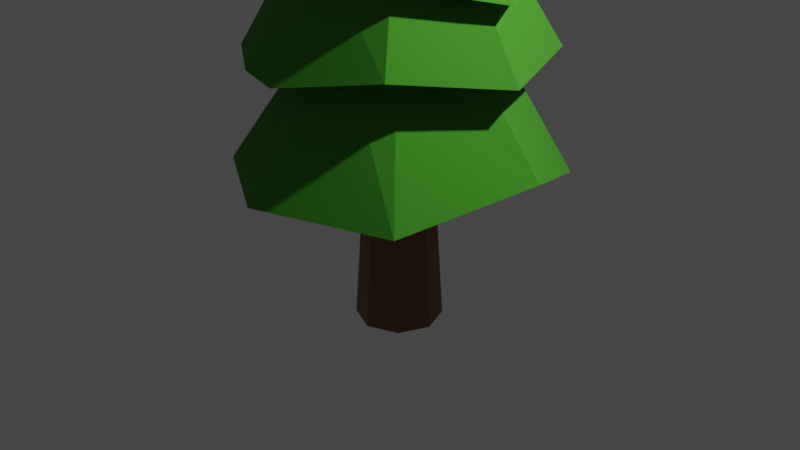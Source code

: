 # Source: tree3.blend  (saved by Blender 2.91.10; exported with 4.5.12 LTS)
import bpy
from mathutils import Matrix  # noqa: F401  (used for matrix-valued properties, if any)

bpy.ops.wm.read_factory_settings(use_empty=True)
scene = bpy.context.scene
scene.name = 'Scene'

# ---- collections
col_collection = bpy.data.collections.new('Collection'); scene.collection.children.link(col_collection)

# ---- materials (node trees are filled in below, after node groups)
mat_material = bpy.data.materials.new('Material')
mat_material.use_transparent_shadow = False
mat_material_004 = bpy.data.materials.new('Material.004')
mat_material_004.use_transparent_shadow = False

# ---- material node trees
mat_material.use_nodes = True; mat_material.node_tree.nodes.clear()
_N = mat_material.node_tree.nodes; _L = mat_material.node_tree.links
n0 = _N.new('ShaderNodeBsdfPrincipled'); n0.name = 'Principled BSDF'; n0.location = (10, 300)
n0.distribution = 'GGX'
n0.subsurface_method = 'BURLEY'
n0.inputs[0].default_value = (0.214, 0.07726, 0.0331, 1.0)
n0.inputs[3].default_value = 1.45
n0.inputs[27].default_value = (0.0, 0.0, 0.0, 1.0)
n0.inputs[28].default_value = 1.0
n1 = _N.new('ShaderNodeOutputMaterial'); n1.name = 'Material Output'; n1.location = (300, 300)
_L.new(n0.outputs[0], n1.inputs[0])
n1.is_active_output = True
mat_material_004.use_nodes = True; mat_material_004.node_tree.nodes.clear()
_N = mat_material_004.node_tree.nodes; _L = mat_material_004.node_tree.links
n0 = _N.new('ShaderNodeBsdfPrincipled'); n0.name = 'Principled BSDF'; n0.location = (10, 300)
n0.distribution = 'GGX'
n0.subsurface_method = 'BURLEY'
n0.inputs[0].default_value = (0.05201, 0.2965, 0.01529, 1.0)
n0.inputs[2].default_value = 1.0
n0.inputs[3].default_value = 1.45
n0.inputs[27].default_value = (0.0, 0.0, 0.0, 1.0)
n0.inputs[28].default_value = 1.0
n1 = _N.new('ShaderNodeOutputMaterial'); n1.name = 'Material Output'; n1.location = (300, 300)
_L.new(n0.outputs[0], n1.inputs[0])
n1.is_active_output = True

# ---- world
world_world = bpy.data.worlds.new('World'); scene.world = world_world
world_world.use_nodes = True; world_world.node_tree.nodes.clear()
_N = world_world.node_tree.nodes; _L = world_world.node_tree.links
n0 = _N.new('ShaderNodeOutputWorld'); n0.name = 'World Output'; n0.location = (300, 300)
n1 = _N.new('ShaderNodeBackground'); n1.name = 'Background'; n1.location = (10, 300)
n1.inputs[0].default_value = (0.05088, 0.05088, 0.05088, 1.0)
_L.new(n1.outputs[0], n0.inputs[0])
n0.is_active_output = True
world_world.color = (0.05088, 0.05088, 0.05088)
world_world.use_sun_shadow = False
world_world.sun_shadow_jitter_overblur = 0.0

# ---- cameras
cam_camera = bpy.data.cameras.new('Camera')
cam_camera.clip_end = 100.0
cam_camera.ortho_scale = 7.314

# ---- lights
light_light = bpy.data.lights.new('Light', 'POINT')
light_light.transmission_factor = 0.0
light_light.energy = 1000.0
light_light.shadow_soft_size = 0.1
light_light.shadow_maximum_resolution = 0.006
light_light.use_absolute_resolution = True

# ---- meshes
me_cylinder = bpy.data.meshes.new('Cylinder')
me_cylinder.from_pydata([(0.0, 1.0, -1.0), (-2.235e-09, 0.7, 1.0), (0.7071, 0.7071, -1.0), (0.495, 0.495, 1.0), (1.0, -4.371e-08, -1.0), (0.7, -2.836e-08, 1.0), (0.7071, -0.7071, -1.0), (0.495, -0.495, 1.0), (-8.742e-08, -1.0, -1.0), (-6.343e-08, -0.7, 1.0), (-0.7071, -0.7071, -1.0), (-0.495, -0.495, 1.0), (-1.0, 1.192e-08, -1.0), (-0.7, 1.058e-08, 1.0), (-0.7071, 0.7071, -1.0), (-0.495, 0.495, 1.0)], [], [(0, 1, 3, 2), (2, 3, 5, 4), (4, 5, 7, 6), (6, 7, 9, 8), (8, 9, 11, 10), (10, 11, 13, 12), (3, 1, 15, 13, 11, 9, 7, 5), (12, 13, 15, 14), (14, 15, 1, 0), (0, 2, 4, 6, 8, 10, 12, 14)])
_uv = me_cylinder.uv_layers.new(name='UVMap')
_uv.uv.foreach_set('vector', [1.0, 0.5, 1.0, 1.0, 0.875, 1.0, 0.875, 0.5, 0.875, 0.5, 0.875, 1.0, 0.75, 1.0, 0.75, 0.5, 0.75, 0.5, 0.75, 1.0, 0.625, 1.0, 0.625, 0.5, 0.625, 0.5, 0.625, 1.0, 0.5, 1.0, 0.5, 0.5, 0.5, 0.5, 0.5, 1.0, 0.375, 1.0, 0.375, 0.5, 0.375, 0.5, 0.375, 1.0, 0.25, 1.0, 0.25, 0.5, 0.4197, 0.4197, 0.25, 0.49, 0.08029, 0.4197, 0.01, 0.25, 0.08029, 0.08029, 0.25, 0.01, 0.4197, 0.08029, 0.49, 0.25, 0.25, 0.5, 0.25, 1.0, 0.125, 1.0, 0.125, 0.5, 0.125, 0.5, 0.125, 1.0, 0.0, 1.0, 0.0, 0.5, 0.75, 0.49, 0.9197, 0.4197, 0.99, 0.25, 0.9197, 0.08029, 0.75, 0.01, 0.5803, 0.08029, 0.51, 0.25, 0.5803, 0.4197])
me_cylinder.materials.append(mat_material)
me_cylinder.use_remesh_fix_poles = True
me_cylinder.use_remesh_preserve_attributes = False
me_cylinder.use_mirror_vertex_groups = False
me_cylinder.update()
me_cylinder_001 = bpy.data.meshes.new('Cylinder.001')
me_cylinder_001.from_pydata([(-1.961e-09, 1.035, -1.0), (-3.318e-09, 0.5695, 0.4), (0.7263, 0.7343, -1.266), (0.4027, 0.4027, 0.4), (1.0, 0.1127, -0.9628), (0.5695, -1.878e-08, 0.4), (0.7263, -0.7182, -1.0), (0.4027, -0.4027, 0.27), (-0.1785, -1.019, -1.21), (-5.311e-08, -0.5695, 0.4), (-0.6831, -0.7182, -1.125), (-0.3595, -0.4027, 0.2746), (-1.027, 0.008058, -1.271), (-0.5695, 1.291e-08, 0.4), (-0.7263, 0.7343, -1.483), (-0.4027, 0.4027, 0.4), (-0.1151, 1.236, -1.118), (0.927, 0.935, -1.266), (1.289, 0.1196, -0.928), (0.927, -0.9189, -1.19), (-0.1785, -1.303, -1.21), (-0.8837, -0.9189, -1.125), (-1.311, 0.008058, -1.271), (-0.927, 0.935, -1.483), (4.26e-09, 0.8906, -0.6), (0.6791, 0.446, -0.5511), (0.5333, -0.2501, -0.5511), (0.2756, -0.8197, -0.5511), (0.201, -0.8671, -0.5511), (-0.6223, -0.6634, -0.7253), (-1.028, -0.1784, -0.9092), (-0.6961, 0.6023, -0.6), (-1.961e-09, 1.035, -0.7509), (0.7263, 0.7343, -1.017), (1.0, 0.1127, -0.7137), (0.7263, -0.7182, -0.7509), (-0.1785, -1.019, -0.9614), (-0.6831, -0.7182, -0.8763), (-1.027, 0.008058, -1.022), (-0.7263, 0.7343, -1.234)], [], [(16, 1, 3, 17), (17, 3, 5, 18), (18, 5, 7, 19), (19, 7, 9, 20), (20, 9, 11, 21), (21, 11, 13, 22), (3, 1, 15, 13, 11, 9, 7, 5), (22, 13, 15, 23), (23, 15, 1, 16), (0, 2, 25, 24), (2, 0, 16, 17), (4, 2, 17, 18), (6, 4, 18, 19), (8, 6, 19, 20), (10, 8, 20, 21), (12, 10, 21, 22), (14, 12, 22, 23), (0, 14, 23, 16), (8, 6, 35, 36), (14, 0, 24, 31), (10, 12, 30, 29), (6, 8, 28, 27), (2, 4, 26, 25), (12, 14, 31, 30), (8, 10, 29, 28), (4, 6, 27, 26), (32, 39, 38, 37, 36, 35, 34, 33), (4, 2, 33, 34), (14, 12, 38, 39), (10, 8, 36, 37), (6, 4, 34, 35), (2, 0, 32, 33), (0, 14, 39, 32), (12, 10, 37, 38)])
_uv = me_cylinder_001.uv_layers.new(name='UVMap')
_uv.uv.foreach_set('vector', [1.0, 0.5, 1.0, 1.0, 0.875, 1.0, 0.875, 0.5, 0.875, 0.5, 0.875, 1.0, 0.75, 1.0, 0.75, 0.5, 0.75, 0.5, 0.75, 1.0, 0.625, 1.0, 0.625, 0.5, 0.625, 0.5, 0.625, 1.0, 0.5, 1.0, 0.5, 0.5, 0.5, 0.5, 0.5, 1.0, 0.375, 1.0, 0.375, 0.5, 0.375, 0.5, 0.375, 1.0, 0.25, 1.0, 0.25, 0.5, 0.4197, 0.4197, 0.25, 0.49, 0.08029, 0.4197, 0.01, 0.25, 0.08029, 0.08029, 0.25, 0.01, 0.4197, 0.08029, 0.49, 0.25, 0.25, 0.5, 0.25, 1.0, 0.125, 1.0, 0.125, 0.5, 0.125, 0.5, 0.125, 1.0, 0.0, 1.0, 0.0, 0.5, 0.75, 0.438, 0.883, 0.383, 0.883, 0.383, 0.75, 0.438, 0.883, 0.383, 0.75, 0.438, 0.75, 0.49, 0.9197, 0.4197, 0.938, 0.25, 0.883, 0.383, 0.9197, 0.4197, 0.99, 0.25, 0.883, 0.117, 0.938, 0.25, 0.99, 0.25, 0.9197, 0.08029, 0.75, 0.06195, 0.883, 0.117, 0.9197, 0.08029, 0.75, 0.01, 0.617, 0.117, 0.75, 0.06195, 0.75, 0.01, 0.5803, 0.08029, 0.562, 0.25, 0.617, 0.117, 0.5803, 0.08029, 0.51, 0.25, 0.617, 0.383, 0.562, 0.25, 0.51, 0.25, 0.5803, 0.4197, 0.75, 0.438, 0.617, 0.383, 0.5803, 0.4197, 0.75, 0.49, 0.75, 0.06195, 0.883, 0.117, 0.883, 0.117, 0.75, 0.06195, 0.617, 0.383, 0.75, 0.438, 0.75, 0.438, 0.617, 0.383, 0.617, 0.117, 0.562, 0.25, 0.562, 0.25, 0.617, 0.117, 0.883, 0.117, 0.75, 0.06195, 0.75, 0.06195, 0.883, 0.117, 0.883, 0.383, 0.938, 0.25, 0.938, 0.25, 0.883, 0.383, 0.562, 0.25, 0.617, 0.383, 0.617, 0.383, 0.562, 0.25, 0.75, 0.06195, 0.617, 0.117, 0.617, 0.117, 0.75, 0.06195, 0.938, 0.25, 0.883, 0.117, 0.883, 0.117, 0.938, 0.25, 0.0, 0.0, 0.0, 0.0, 0.0, 0.0, 0.0, 0.0, 0.0, 0.0, 0.0, 0.0, 0.0, 0.0, 0.0, 0.0, 0.938, 0.25, 0.883, 0.383, 0.883, 0.383, 0.938, 0.25, 0.617, 0.383, 0.562, 0.25, 0.562, 0.25, 0.617, 0.383, 0.617, 0.117, 0.75, 0.06195, 0.75, 0.06195, 0.617, 0.117, 0.883, 0.117, 0.938, 0.25, 0.938, 0.25, 0.883, 0.117, 0.883, 0.383, 0.75, 0.438, 0.75, 0.438, 0.883, 0.383, 0.75, 0.438, 0.617, 0.383, 0.617, 0.383, 0.75, 0.438, 0.562, 0.25, 0.617, 0.117, 0.617, 0.117, 0.562, 0.25])
me_cylinder_001.materials.append(mat_material_004)
me_cylinder_001.use_remesh_fix_poles = True
me_cylinder_001.use_remesh_preserve_attributes = False
me_cylinder_001.use_mirror_vertex_groups = False
me_cylinder_001.update()
me_cylinder_002 = bpy.data.meshes.new('Cylinder.002')
me_cylinder_002.from_pydata([(0.0, 0.7835, -1.0), (0.006865, 0.5597, 0.1008), (0.554, 0.554, -1.0), (0.4096, 0.3929, 0.1008), (0.7835, -4.022e-08, -1.0), (0.5764, -0.00979, 0.1008), (0.5007, -0.5474, -0.7935), (0.4096, -0.4125, 0.1008), (-6.996e-08, -0.7835, -1.0), (0.006865, -0.5793, 0.1008), (-0.554, -0.554, -1.0), (-0.3959, -0.4125, 0.1008), (-0.7835, 1.192e-08, -1.0), (-0.5627, -0.00979, 0.1008), (-0.554, 0.554, -1.0), (-0.3959, 0.3929, 0.1008), (0.08312, 0.914, -0.815), (0.7071, 0.7071, -1.0), (1.0, -4.371e-08, -1.0), (0.6538, -0.7005, -0.7935), (-8.742e-08, -1.0, -1.0), (-0.7071, -0.7071, -1.0), (-1.0, 1.192e-08, -1.0), (-0.7071, 0.7071, -1.0), (-4.864e-05, 0.6778, -0.5979), (0.5342, 0.4564, -0.5996), (0.7555, -0.0778, -0.6015), (0.5342, -0.612, -0.6026), (4.858e-05, -0.8333, -0.6021), (-0.5342, -0.6119, -0.6004), (-0.7555, -0.0777, -0.5985), (-0.5342, 0.4565, -0.5974), (-0.8265, 0.4028, -0.8516), (-0.4793, 0.1916, 0.1008), (-0.6417, 0.3262, -0.8516), (-0.6449, 0.1894, -0.598), (-0.343, -0.9299, -1.012), (-0.2494, -0.4732, 0.1008), (-0.2456, -0.7538, -1.012), (-0.3399, -0.6924, -0.6011)], [], [(16, 1, 3, 17), (17, 3, 5, 18), (18, 5, 7, 19), (19, 7, 9, 20), (36, 37, 11, 21), (21, 11, 13, 22), (3, 1, 15, 33, 13, 11, 37, 9, 7, 5), (32, 33, 15, 23), (23, 15, 1, 16), (0, 2, 25, 24), (2, 0, 16, 17), (4, 2, 17, 18), (6, 4, 18, 19), (8, 6, 19, 20), (38, 8, 20, 36), (12, 10, 21, 22), (34, 12, 22, 32), (0, 14, 23, 16), (24, 25, 26, 27, 28, 39, 29, 30, 35, 31), (14, 0, 24, 31), (10, 12, 30, 29), (6, 8, 28, 27), (2, 4, 26, 25), (34, 14, 31, 35), (38, 10, 29, 39), (4, 6, 27, 26), (12, 34, 35, 30), (14, 34, 32, 23), (22, 13, 33, 32), (8, 38, 39, 28), (10, 38, 36, 21), (20, 9, 37, 36)])
_uv = me_cylinder_002.uv_layers.new(name='UVMap')
_uv.uv.foreach_set('vector', [1.0, 0.5, 1.0, 1.0, 0.875, 1.0, 0.875, 0.5, 0.875, 0.5, 0.875, 1.0, 0.75, 1.0, 0.75, 0.5, 0.75, 0.5, 0.75, 1.0, 0.625, 1.0, 0.625, 0.5, 0.625, 0.5, 0.625, 1.0, 0.5, 1.0, 0.5, 0.5, 0.4205, 0.5, 0.4205, 1.0, 0.375, 1.0, 0.375, 0.5, 0.375, 0.5, 0.375, 1.0, 0.25, 1.0, 0.25, 0.5, 0.4197, 0.4197, 0.25, 0.49, 0.08029, 0.4197, 0.04515, 0.3349, 0.01, 0.25, 0.08029, 0.08029, 0.142, 0.05473, 0.25, 0.01, 0.4197, 0.08029, 0.49, 0.25, 0.1875, 0.5, 0.1875, 1.0, 0.125, 1.0, 0.125, 0.5, 0.125, 0.5, 0.125, 1.0, 0.0, 1.0, 0.0, 0.5, 0.75, 0.438, 0.883, 0.383, 0.883, 0.383, 0.75, 0.438, 0.883, 0.383, 0.75, 0.438, 0.75, 0.49, 0.9197, 0.4197, 0.938, 0.25, 0.883, 0.383, 0.9197, 0.4197, 0.99, 0.25, 0.883, 0.117, 0.938, 0.25, 0.99, 0.25, 0.9197, 0.08029, 0.75, 0.06195, 0.883, 0.117, 0.9197, 0.08029, 0.75, 0.01, 0.6654, 0.097, 0.75, 0.06195, 0.75, 0.01, 0.642, 0.05473, 0.562, 0.25, 0.617, 0.117, 0.5803, 0.08029, 0.51, 0.25, 0.5895, 0.3165, 0.562, 0.25, 0.51, 0.25, 0.5451, 0.3349, 0.75, 0.438, 0.617, 0.383, 0.5803, 0.4197, 0.75, 0.49, 0.75, 0.438, 0.883, 0.383, 0.938, 0.25, 0.883, 0.117, 0.75, 0.06195, 0.6654, 0.097, 0.617, 0.117, 0.562, 0.25, 0.5895, 0.3165, 0.617, 0.383, 0.617, 0.383, 0.75, 0.438, 0.75, 0.438, 0.617, 0.383, 0.617, 0.117, 0.562, 0.25, 0.562, 0.25, 0.617, 0.117, 0.883, 0.117, 0.75, 0.06195, 0.75, 0.06195, 0.883, 0.117, 0.883, 0.383, 0.938, 0.25, 0.938, 0.25, 0.883, 0.383, 0.5895, 0.3165, 0.617, 0.383, 0.617, 0.383, 0.5895, 0.3165, 0.6654, 0.097, 0.617, 0.117, 0.617, 0.117, 0.6654, 0.097, 0.938, 0.25, 0.883, 0.117, 0.883, 0.117, 0.938, 0.25, 0.562, 0.25, 0.5895, 0.3165, 0.5895, 0.3165, 0.562, 0.25, 0.617, 0.383, 0.5895, 0.3165, 0.5451, 0.3349, 0.5803, 0.4197, 0.25, 0.5, 0.25, 1.0, 0.1875, 1.0, 0.1875, 0.5, 0.75, 0.06195, 0.6654, 0.097, 0.6654, 0.097, 0.75, 0.06195, 0.617, 0.117, 0.6654, 0.097, 0.642, 0.05473, 0.5803, 0.08029, 0.5, 0.5, 0.5, 1.0, 0.4205, 1.0, 0.4205, 0.5])
me_cylinder_002.materials.append(mat_material_004)
me_cylinder_002.use_remesh_fix_poles = True
me_cylinder_002.use_remesh_preserve_attributes = False
me_cylinder_002.use_mirror_vertex_groups = False
me_cylinder_002.update()
me_cylinder_004 = bpy.data.meshes.new('Cylinder.004')
me_cylinder_004.from_pydata([(0.0, 0.7835, -1.0), (0.006865, 0.5597, 0.1008), (0.554, 0.554, -1.0), (0.4096, 0.3929, 0.1008), (0.7835, -4.022e-08, -1.0), (0.6405, 0.0779, -0.1044), (0.554, -0.554, -1.0), (0.4096, -0.4125, 0.1008), (-6.996e-08, -0.7835, -1.0), (0.006865, -0.5793, 0.1008), (-0.554, -0.554, -1.0), (-0.3959, -0.4125, 0.1008), (-0.7835, 1.192e-08, -1.0), (-0.5627, -0.00979, 0.1008), (-0.554, 0.554, -1.0), (-0.3959, 0.3929, 0.1008), (0.0, 1.0, -1.0), (0.7071, 0.7071, -1.0), (1.064, 0.08769, -1.205), (0.7071, -0.7071, -1.0), (-8.742e-08, -1.0, -1.0), (-0.9022, -0.6194, -1.141), (-1.0, 1.192e-08, -1.0), (-0.7071, 0.7071, -1.0), (-4.864e-05, 0.6778, -0.5979), (0.5342, 0.4564, -0.5996), (0.7555, -0.0778, -0.6015), (0.5342, -0.612, -0.6026), (4.858e-05, -0.8333, -0.6021), (-0.4184, -0.6756, -0.7033), (-0.7555, -0.0777, -0.5985), (-0.5342, 0.4565, -0.5974), (0.4679, -0.8118, -0.9156), (0.2082, -0.4959, 0.1008), (0.3914, -0.6271, -0.9156), (0.2671, -0.7226, -0.6023)], [], [(16, 1, 3, 17), (17, 3, 5, 18), (18, 5, 7, 19), (32, 33, 9, 20), (20, 9, 11, 21), (21, 11, 13, 22), (3, 1, 15, 13, 11, 9, 33, 7, 5), (22, 13, 15, 23), (23, 15, 1, 16), (0, 2, 25, 24), (2, 0, 16, 17), (4, 2, 17, 18), (6, 4, 18, 19), (34, 6, 19, 32), (10, 8, 20, 21), (12, 10, 21, 22), (14, 12, 22, 23), (0, 14, 23, 16), (24, 25, 26, 27, 35, 28, 29, 30, 31), (14, 0, 24, 31), (10, 12, 30, 29), (34, 8, 28, 35), (2, 4, 26, 25), (12, 14, 31, 30), (8, 10, 29, 28), (4, 6, 27, 26), (6, 34, 35, 27), (8, 34, 32, 20), (19, 7, 33, 32)])
_uv = me_cylinder_004.uv_layers.new(name='UVMap')
_uv.uv.foreach_set('vector', [1.0, 0.5, 1.0, 1.0, 0.875, 1.0, 0.875, 0.5, 0.875, 0.5, 0.875, 1.0, 0.75, 1.0, 0.75, 0.5, 0.75, 0.5, 0.75, 1.0, 0.625, 1.0, 0.625, 0.5, 0.5625, 0.5, 0.5625, 1.0, 0.5, 1.0, 0.5, 0.5, 0.5, 0.5, 0.5, 1.0, 0.375, 1.0, 0.375, 0.5, 0.375, 0.5, 0.375, 1.0, 0.25, 1.0, 0.25, 0.5, 0.4197, 0.4197, 0.25, 0.49, 0.08029, 0.4197, 0.01, 0.25, 0.08029, 0.08029, 0.25, 0.01, 0.3349, 0.04515, 0.4197, 0.08029, 0.49, 0.25, 0.25, 0.5, 0.25, 1.0, 0.125, 1.0, 0.125, 0.5, 0.125, 0.5, 0.125, 1.0, 0.0, 1.0, 0.0, 0.5, 0.75, 0.438, 0.883, 0.383, 0.883, 0.383, 0.75, 0.438, 0.883, 0.383, 0.75, 0.438, 0.75, 0.49, 0.9197, 0.4197, 0.938, 0.25, 0.883, 0.383, 0.9197, 0.4197, 0.99, 0.25, 0.883, 0.117, 0.938, 0.25, 0.99, 0.25, 0.9197, 0.08029, 0.8165, 0.08949, 0.883, 0.117, 0.9197, 0.08029, 0.8349, 0.04515, 0.617, 0.117, 0.75, 0.06195, 0.75, 0.01, 0.5803, 0.08029, 0.562, 0.25, 0.617, 0.117, 0.5803, 0.08029, 0.51, 0.25, 0.617, 0.383, 0.562, 0.25, 0.51, 0.25, 0.5803, 0.4197, 0.75, 0.438, 0.617, 0.383, 0.5803, 0.4197, 0.75, 0.49, 0.75, 0.438, 0.883, 0.383, 0.938, 0.25, 0.883, 0.117, 0.8165, 0.08949, 0.75, 0.06195, 0.617, 0.117, 0.562, 0.25, 0.617, 0.383, 0.617, 0.383, 0.75, 0.438, 0.75, 0.438, 0.617, 0.383, 0.617, 0.117, 0.562, 0.25, 0.562, 0.25, 0.617, 0.117, 0.8165, 0.08949, 0.75, 0.06195, 0.75, 0.06195, 0.8165, 0.08949, 0.883, 0.383, 0.938, 0.25, 0.938, 0.25, 0.883, 0.383, 0.562, 0.25, 0.617, 0.383, 0.617, 0.383, 0.562, 0.25, 0.75, 0.06195, 0.617, 0.117, 0.617, 0.117, 0.75, 0.06195, 0.938, 0.25, 0.883, 0.117, 0.883, 0.117, 0.938, 0.25, 0.883, 0.117, 0.8165, 0.08949, 0.8165, 0.08949, 0.883, 0.117, 0.75, 0.06195, 0.8165, 0.08949, 0.8349, 0.04515, 0.75, 0.01, 0.625, 0.5, 0.625, 1.0, 0.5625, 1.0, 0.5625, 0.5])
me_cylinder_004.materials.append(mat_material_004)
me_cylinder_004.use_remesh_fix_poles = True
me_cylinder_004.use_remesh_preserve_attributes = False
me_cylinder_004.use_mirror_vertex_groups = False
me_cylinder_004.update()
me_cylinder_005 = bpy.data.meshes.new('Cylinder.005')
me_cylinder_005.from_pydata([(0.0, 0.7835, -1.0), (0.006865, 0.5597, 0.1008), (0.554, 0.554, -1.0), (0.4096, 0.3929, 0.1008), (0.7835, -4.022e-08, -1.0), (0.5764, -0.00979, 0.1008), (0.554, -0.554, -1.0), (0.4096, -0.4125, 0.1008), (-6.996e-08, -0.7835, -1.0), (0.006865, -0.5793, 0.1008), (-0.5008, -0.561, -1.153), (-0.3959, -0.4125, 0.1008), (-0.7835, 1.192e-08, -1.0), (-0.5627, -0.00979, 0.1008), (-0.5419, 0.6057, -0.9566), (-0.3959, 0.3929, 0.1008), (0.0, 1.0, -1.0), (0.7156, 0.7034, -1.096), (1.032, -0.2089, -1.136), (0.7071, -0.7071, -1.0), (-8.742e-08, -1.0, -1.0), (-0.6539, -0.7141, -1.153), (-1.0, 1.192e-08, -1.0), (-0.6949, 0.7588, -0.9566), (-4.864e-05, 0.6778, -0.5979), (0.5342, 0.4564, -0.5996), (0.7555, -0.0778, -0.6015), (0.5342, -0.612, -0.6026), (4.858e-05, -0.8333, -0.6021), (-0.4759, -0.6243, -0.7329), (-0.7555, -0.0777, -0.5985), (-0.5342, 0.4565, -0.5974)], [], [(16, 1, 3, 17), (17, 3, 5, 18), (18, 5, 7, 19), (19, 7, 9, 20), (20, 9, 11, 21), (21, 11, 13, 22), (3, 1, 15, 13, 11, 9, 7, 5), (22, 13, 15, 23), (23, 15, 1, 16), (0, 2, 25, 24), (2, 0, 16, 17), (4, 2, 17, 18), (6, 4, 18, 19), (8, 6, 19, 20), (10, 8, 20, 21), (12, 10, 21, 22), (14, 12, 22, 23), (0, 14, 23, 16), (24, 25, 26, 27, 28, 29, 30, 31), (14, 0, 24, 31), (10, 12, 30, 29), (6, 8, 28, 27), (2, 4, 26, 25), (12, 14, 31, 30), (8, 10, 29, 28), (4, 6, 27, 26)])
_uv = me_cylinder_005.uv_layers.new(name='UVMap')
_uv.uv.foreach_set('vector', [1.0, 0.5, 1.0, 1.0, 0.875, 1.0, 0.875, 0.5, 0.875, 0.5, 0.875, 1.0, 0.75, 1.0, 0.75, 0.5, 0.75, 0.5, 0.75, 1.0, 0.625, 1.0, 0.625, 0.5, 0.625, 0.5, 0.625, 1.0, 0.5, 1.0, 0.5, 0.5, 0.5, 0.5, 0.5, 1.0, 0.375, 1.0, 0.375, 0.5, 0.375, 0.5, 0.375, 1.0, 0.25, 1.0, 0.25, 0.5, 0.4197, 0.4197, 0.25, 0.49, 0.08029, 0.4197, 0.01, 0.25, 0.08029, 0.08029, 0.25, 0.01, 0.4197, 0.08029, 0.49, 0.25, 0.25, 0.5, 0.25, 1.0, 0.125, 1.0, 0.125, 0.5, 0.125, 0.5, 0.125, 1.0, 0.0, 1.0, 0.0, 0.5, 0.75, 0.438, 0.883, 0.383, 0.883, 0.383, 0.75, 0.438, 0.883, 0.383, 0.75, 0.438, 0.75, 0.49, 0.9197, 0.4197, 0.938, 0.25, 0.883, 0.383, 0.9197, 0.4197, 0.99, 0.25, 0.883, 0.117, 0.938, 0.25, 0.99, 0.25, 0.9197, 0.08029, 0.75, 0.06195, 0.883, 0.117, 0.9197, 0.08029, 0.75, 0.01, 0.617, 0.117, 0.75, 0.06195, 0.75, 0.01, 0.5803, 0.08029, 0.562, 0.25, 0.617, 0.117, 0.5803, 0.08029, 0.51, 0.25, 0.617, 0.383, 0.562, 0.25, 0.51, 0.25, 0.5803, 0.4197, 0.75, 0.438, 0.617, 0.383, 0.5803, 0.4197, 0.75, 0.49, 0.75, 0.438, 0.883, 0.383, 0.938, 0.25, 0.883, 0.117, 0.75, 0.06195, 0.617, 0.117, 0.562, 0.25, 0.617, 0.383, 0.617, 0.383, 0.75, 0.438, 0.75, 0.438, 0.617, 0.383, 0.617, 0.117, 0.562, 0.25, 0.562, 0.25, 0.617, 0.117, 0.883, 0.117, 0.75, 0.06195, 0.75, 0.06195, 0.883, 0.117, 0.883, 0.383, 0.938, 0.25, 0.938, 0.25, 0.883, 0.383, 0.562, 0.25, 0.617, 0.383, 0.617, 0.383, 0.562, 0.25, 0.75, 0.06195, 0.617, 0.117, 0.617, 0.117, 0.75, 0.06195, 0.938, 0.25, 0.883, 0.117, 0.883, 0.117, 0.938, 0.25])
me_cylinder_005.materials.append(mat_material_004)
me_cylinder_005.use_remesh_fix_poles = True
me_cylinder_005.use_remesh_preserve_attributes = False
me_cylinder_005.use_mirror_vertex_groups = False
me_cylinder_005.update()
me_cylinder_006 = bpy.data.meshes.new('Cylinder.006')
me_cylinder_006.from_pydata([(0.0, 0.7835, -1.0), (-0.02668, 0.02778, 0.431), (0.554, 0.554, -1.0), (0.001058, 0.01682, 0.4183), (0.9264, 0.03016, -1.142), (0.01255, -0.009626, 0.413), (0.554, -0.554, -1.0), (0.001072, -0.03607, 0.4182), (-6.996e-08, -0.7835, -1.0), (-0.02666, -0.04702, 0.4309), (-0.554, -0.554, -1.0), (-0.05441, -0.03606, 0.4436), (-0.6406, 0.03016, -1.142), (-0.0659, -0.009607, 0.4489), (-0.554, 0.554, -1.0), (-0.05442, 0.01684, 0.4437), (0.0, 1.0, -1.0), (0.7071, 0.7071, -1.0), (1.143, 0.03016, -1.142), (0.7071, -0.7071, -1.0), (-8.742e-08, -1.0, -1.0), (-0.7071, -0.7071, -1.0), (-0.8571, 0.03016, -1.142), (-0.7071, 0.7071, -1.0), (-4.864e-05, 0.6778, -0.5979), (0.4847, 0.4, -0.6017), (0.6775, -0.06531, -0.6034), (0.5027, -0.3779, -0.5808), (0.0207, -0.658, -0.5751), (-0.5135, -0.4366, -0.5734), (-0.4659, -0.2618, -0.6956), (-0.4459, 0.4001, -0.5999)], [], [(16, 1, 3, 17), (17, 3, 5, 18), (18, 5, 7, 19), (19, 7, 9, 20), (20, 9, 11, 21), (21, 11, 13, 22), (3, 1, 15, 13, 11, 9, 7, 5), (22, 13, 15, 23), (23, 15, 1, 16), (0, 2, 25, 24), (2, 0, 16, 17), (4, 2, 17, 18), (6, 4, 18, 19), (8, 6, 19, 20), (10, 8, 20, 21), (12, 10, 21, 22), (14, 12, 22, 23), (0, 14, 23, 16), (24, 25, 26, 27, 28, 29, 30, 31), (14, 0, 24, 31), (10, 12, 30, 29), (6, 8, 28, 27), (2, 4, 26, 25), (12, 14, 31, 30), (8, 10, 29, 28), (4, 6, 27, 26)])
_uv = me_cylinder_006.uv_layers.new(name='UVMap')
_uv.uv.foreach_set('vector', [1.0, 0.5, 1.0, 1.0, 0.875, 1.0, 0.875, 0.5, 0.875, 0.5, 0.875, 1.0, 0.75, 1.0, 0.75, 0.5, 0.75, 0.5, 0.75, 1.0, 0.625, 1.0, 0.625, 0.5, 0.625, 0.5, 0.625, 1.0, 0.5, 1.0, 0.5, 0.5, 0.5, 0.5, 0.5, 1.0, 0.375, 1.0, 0.375, 0.5, 0.375, 0.5, 0.375, 1.0, 0.25, 1.0, 0.25, 0.5, 0.4197, 0.4197, 0.25, 0.49, 0.08029, 0.4197, 0.01, 0.25, 0.08029, 0.08029, 0.25, 0.01, 0.4197, 0.08029, 0.49, 0.25, 0.25, 0.5, 0.25, 1.0, 0.125, 1.0, 0.125, 0.5, 0.125, 0.5, 0.125, 1.0, 0.0, 1.0, 0.0, 0.5, 0.75, 0.438, 0.883, 0.383, 0.883, 0.383, 0.75, 0.438, 0.883, 0.383, 0.75, 0.438, 0.75, 0.49, 0.9197, 0.4197, 0.938, 0.25, 0.883, 0.383, 0.9197, 0.4197, 0.99, 0.25, 0.883, 0.117, 0.938, 0.25, 0.99, 0.25, 0.9197, 0.08029, 0.75, 0.06195, 0.883, 0.117, 0.9197, 0.08029, 0.75, 0.01, 0.617, 0.117, 0.75, 0.06195, 0.75, 0.01, 0.5803, 0.08029, 0.562, 0.25, 0.617, 0.117, 0.5803, 0.08029, 0.51, 0.25, 0.617, 0.383, 0.562, 0.25, 0.51, 0.25, 0.5803, 0.4197, 0.75, 0.438, 0.617, 0.383, 0.5803, 0.4197, 0.75, 0.49, 0.75, 0.438, 0.883, 0.383, 0.938, 0.25, 0.883, 0.117, 0.75, 0.06195, 0.617, 0.117, 0.562, 0.25, 0.617, 0.383, 0.617, 0.383, 0.75, 0.438, 0.75, 0.438, 0.617, 0.383, 0.617, 0.117, 0.562, 0.25, 0.562, 0.25, 0.617, 0.117, 0.883, 0.117, 0.75, 0.06195, 0.75, 0.06195, 0.883, 0.117, 0.883, 0.383, 0.938, 0.25, 0.938, 0.25, 0.883, 0.383, 0.562, 0.25, 0.617, 0.383, 0.617, 0.383, 0.562, 0.25, 0.75, 0.06195, 0.617, 0.117, 0.617, 0.117, 0.75, 0.06195, 0.938, 0.25, 0.883, 0.117, 0.883, 0.117, 0.938, 0.25])
me_cylinder_006.materials.append(mat_material_004)
me_cylinder_006.use_remesh_fix_poles = True
me_cylinder_006.use_remesh_preserve_attributes = False
me_cylinder_006.use_mirror_vertex_groups = False
me_cylinder_006.update()

# ---- objects
ob_light = bpy.data.objects.new('Light', light_light)
ob_camera = bpy.data.objects.new('Camera', cam_camera)
ob_cylinder = bpy.data.objects.new('Cylinder', me_cylinder)
ob_cylinder_001 = bpy.data.objects.new('Cylinder.001', me_cylinder_001)
ob_cylinder_002 = bpy.data.objects.new('Cylinder.002', me_cylinder_002)
ob_cylinder_004 = bpy.data.objects.new('Cylinder.004', me_cylinder_004)
ob_cylinder_005 = bpy.data.objects.new('Cylinder.005', me_cylinder_005)
ob_cylinder_006 = bpy.data.objects.new('Cylinder.006', me_cylinder_006)

# ---- transforms, parenting, visibility, modifiers, constraints
ob_light.location = (4.076, 1.005, 5.904)
ob_light.rotation_euler = (0.6503, 0.05522, 1.866)
ob_light.lock_rotations_4d = False
ob_light.empty_display_type = 'ARROWS'
ob_light.color = (0.0, 0.0, 0.0, 0.0)
ob_light.lineart.crease_threshold = 0.0
ob_camera.location = (7.359, -6.926, 4.958)
ob_camera.rotation_euler = (1.109, 0.0, 0.8149)
ob_camera.lock_rotations_4d = False
ob_camera.empty_display_type = 'ARROWS'
ob_camera.color = (0.0, 0.0, 0.0, 0.0)
ob_camera.display_type = 'WIRE'
ob_camera.lineart.crease_threshold = 0.0
ob_cylinder.location = (0.0, 0.0, 0.0)
ob_cylinder.scale = (0.4532, 0.4532, 1.079)
ob_cylinder.lineart.crease_threshold = 0.0
ob_cylinder_001.location = (0.0, 0.0, 1.8)
ob_cylinder_001.scale = (1.287, 1.287, 1.0)
ob_cylinder_001.lineart.crease_threshold = 0.0
ob_cylinder_002.location = (0.0, 0.0, 2.8)
ob_cylinder_002.rotation_euler = (0.04976, 0.03487, -0.02325)
ob_cylinder_002.scale = (1.523, 1.523, 1.001)
ob_cylinder_002.lineart.crease_threshold = 0.0
ob_cylinder_004.location = (0.01435, 0.05155, 3.463)
ob_cylinder_004.rotation_euler = (-0.06864, 0.0003225, -0.03994)
ob_cylinder_004.scale = (1.268, 1.268, 0.8328)
ob_cylinder_004.lineart.crease_threshold = 0.0
ob_cylinder_005.location = (-0.0141, -0.1288, 4.29)
ob_cylinder_005.rotation_euler = (0.05449, 0.01557, -0.01068)
ob_cylinder_005.scale = (1.077, 1.077, 0.8913)
ob_cylinder_005.lineart.crease_threshold = 0.0
ob_cylinder_006.location = (0.04672, -0.047, 5.416)
ob_cylinder_006.rotation_euler = (0.0003816, 0.07375, -0.006184)
ob_cylinder_006.scale = (0.8788, 0.8768, 1.208)
ob_cylinder_006.lineart.crease_threshold = 0.0

# ---- collection membership
col_collection.objects.link(ob_light)
col_collection.objects.link(ob_camera)
col_collection.objects.link(ob_cylinder)
col_collection.objects.link(ob_cylinder_001)
col_collection.objects.link(ob_cylinder_002)
col_collection.objects.link(ob_cylinder_004)
col_collection.objects.link(ob_cylinder_005)
col_collection.objects.link(ob_cylinder_006)

# ---- scene / render settings (as saved in the file)
scene.camera = ob_camera
scene.frame_start = 1; scene.frame_end = 250; scene.frame_set(30)
scene.render.engine = 'BLENDER_EEVEE_NEXT'
scene.cycles.use_denoising = False
scene.cycles.samples = 128
scene.cycles.sampling_pattern = 'TABULATED_SOBOL'
scene.cycles.use_adaptive_sampling = False
scene.cycles.use_light_tree = False
scene.view_settings.view_transform = 'Filmic'
bpy.context.view_layer.update()
